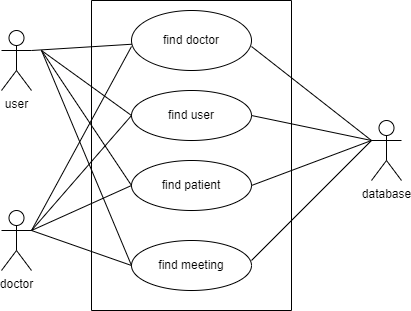

The diagram above was exported from draw.io. Its source (the exported page's mxGraphModel, read from the mxfile embedded in the PNG):
<mxGraphModel dx="1674" dy="704" grid="1" gridSize="10" guides="1" tooltips="1" connect="1" arrows="1" fold="1" page="1" pageScale="1" pageWidth="850" pageHeight="1100" math="0" shadow="0">
  <root>
    <mxCell id="0" />
    <mxCell id="1" parent="0" />
    <mxCell id="SishLQHOetioc__JlWJm-1" value="user" style="shape=umlActor;verticalLabelPosition=bottom;verticalAlign=top;html=1;outlineConnect=0;" vertex="1" parent="1">
      <mxGeometry x="170" y="260" width="30" height="60" as="geometry" />
    </mxCell>
    <mxCell id="SishLQHOetioc__JlWJm-2" value="doctor" style="shape=umlActor;verticalLabelPosition=bottom;verticalAlign=top;html=1;outlineConnect=0;" vertex="1" parent="1">
      <mxGeometry x="170" y="440" width="30" height="60" as="geometry" />
    </mxCell>
    <mxCell id="SishLQHOetioc__JlWJm-3" value="" style="swimlane;startSize=0;" vertex="1" parent="1">
      <mxGeometry x="260" y="230" width="200" height="310" as="geometry" />
    </mxCell>
    <mxCell id="SishLQHOetioc__JlWJm-4" value="find doctor" style="ellipse;whiteSpace=wrap;html=1;" vertex="1" parent="SishLQHOetioc__JlWJm-3">
      <mxGeometry x="40" y="10" width="120" height="60" as="geometry" />
    </mxCell>
    <mxCell id="SishLQHOetioc__JlWJm-5" value="find user" style="ellipse;whiteSpace=wrap;html=1;" vertex="1" parent="SishLQHOetioc__JlWJm-3">
      <mxGeometry x="40" y="90" width="120" height="50" as="geometry" />
    </mxCell>
    <mxCell id="SishLQHOetioc__JlWJm-6" value="find patient" style="ellipse;whiteSpace=wrap;html=1;" vertex="1" parent="SishLQHOetioc__JlWJm-3">
      <mxGeometry x="40" y="160" width="120" height="50" as="geometry" />
    </mxCell>
    <mxCell id="SishLQHOetioc__JlWJm-7" value="find meeting" style="ellipse;whiteSpace=wrap;html=1;" vertex="1" parent="SishLQHOetioc__JlWJm-3">
      <mxGeometry x="40" y="240" width="120" height="50" as="geometry" />
    </mxCell>
    <mxCell id="SishLQHOetioc__JlWJm-8" value="database" style="shape=umlActor;verticalLabelPosition=bottom;verticalAlign=top;html=1;outlineConnect=0;" vertex="1" parent="1">
      <mxGeometry x="540" y="350" width="30" height="60" as="geometry" />
    </mxCell>
    <mxCell id="SishLQHOetioc__JlWJm-9" value="" style="endArrow=none;html=1;rounded=0;" edge="1" parent="1" target="SishLQHOetioc__JlWJm-4">
      <mxGeometry width="50" height="50" relative="1" as="geometry">
        <mxPoint x="200" y="280" as="sourcePoint" />
        <mxPoint x="260" y="210" as="targetPoint" />
      </mxGeometry>
    </mxCell>
    <mxCell id="SishLQHOetioc__JlWJm-10" value="" style="endArrow=none;html=1;rounded=0;entryX=0;entryY=0.6;entryDx=0;entryDy=0;entryPerimeter=0;" edge="1" parent="1" target="SishLQHOetioc__JlWJm-4">
      <mxGeometry width="50" height="50" relative="1" as="geometry">
        <mxPoint x="200" y="460" as="sourcePoint" />
        <mxPoint x="320" y="350" as="targetPoint" />
        <Array as="points" />
      </mxGeometry>
    </mxCell>
    <mxCell id="SishLQHOetioc__JlWJm-11" value="" style="endArrow=none;html=1;rounded=0;exitX=1;exitY=0.6;exitDx=0;exitDy=0;exitPerimeter=0;entryX=0;entryY=0.3333333333333333;entryDx=0;entryDy=0;entryPerimeter=0;" edge="1" parent="1" source="SishLQHOetioc__JlWJm-4" target="SishLQHOetioc__JlWJm-8">
      <mxGeometry width="50" height="50" relative="1" as="geometry">
        <mxPoint x="480" y="410" as="sourcePoint" />
        <mxPoint x="530" y="360" as="targetPoint" />
      </mxGeometry>
    </mxCell>
    <mxCell id="SishLQHOetioc__JlWJm-12" value="" style="endArrow=none;html=1;rounded=0;entryX=0;entryY=0.5;entryDx=0;entryDy=0;" edge="1" parent="1" target="SishLQHOetioc__JlWJm-5">
      <mxGeometry width="50" height="50" relative="1" as="geometry">
        <mxPoint x="210" y="280" as="sourcePoint" />
        <mxPoint x="260" y="210" as="targetPoint" />
      </mxGeometry>
    </mxCell>
    <mxCell id="SishLQHOetioc__JlWJm-13" value="" style="endArrow=none;html=1;rounded=0;entryX=0;entryY=0.5;entryDx=0;entryDy=0;" edge="1" parent="1" target="SishLQHOetioc__JlWJm-5">
      <mxGeometry width="50" height="50" relative="1" as="geometry">
        <mxPoint x="200" y="460" as="sourcePoint" />
        <mxPoint x="320" y="350" as="targetPoint" />
      </mxGeometry>
    </mxCell>
    <mxCell id="SishLQHOetioc__JlWJm-14" value="" style="endArrow=none;html=1;rounded=0;entryX=0;entryY=0.5;entryDx=0;entryDy=0;" edge="1" parent="1" target="SishLQHOetioc__JlWJm-6">
      <mxGeometry width="50" height="50" relative="1" as="geometry">
        <mxPoint x="200" y="460" as="sourcePoint" />
        <mxPoint x="190" y="410" as="targetPoint" />
      </mxGeometry>
    </mxCell>
    <mxCell id="SishLQHOetioc__JlWJm-15" value="" style="endArrow=none;html=1;rounded=0;entryX=0;entryY=0.5;entryDx=0;entryDy=0;" edge="1" parent="1" target="SishLQHOetioc__JlWJm-6">
      <mxGeometry width="50" height="50" relative="1" as="geometry">
        <mxPoint x="210" y="280" as="sourcePoint" />
        <mxPoint x="320" y="350" as="targetPoint" />
      </mxGeometry>
    </mxCell>
    <mxCell id="SishLQHOetioc__JlWJm-16" value="" style="endArrow=none;html=1;rounded=0;entryX=0;entryY=0.5;entryDx=0;entryDy=0;" edge="1" parent="1" target="SishLQHOetioc__JlWJm-7">
      <mxGeometry width="50" height="50" relative="1" as="geometry">
        <mxPoint x="200" y="460" as="sourcePoint" />
        <mxPoint x="250" y="410" as="targetPoint" />
      </mxGeometry>
    </mxCell>
    <mxCell id="SishLQHOetioc__JlWJm-17" value="" style="endArrow=none;html=1;rounded=0;exitX=0;exitY=0.5;exitDx=0;exitDy=0;" edge="1" parent="1" source="SishLQHOetioc__JlWJm-7">
      <mxGeometry width="50" height="50" relative="1" as="geometry">
        <mxPoint x="160" y="330" as="sourcePoint" />
        <mxPoint x="210" y="280" as="targetPoint" />
      </mxGeometry>
    </mxCell>
    <mxCell id="SishLQHOetioc__JlWJm-18" value="" style="endArrow=none;html=1;rounded=0;" edge="1" parent="1">
      <mxGeometry width="50" height="50" relative="1" as="geometry">
        <mxPoint x="420" y="490" as="sourcePoint" />
        <mxPoint x="540" y="370" as="targetPoint" />
      </mxGeometry>
    </mxCell>
    <mxCell id="SishLQHOetioc__JlWJm-19" value="" style="endArrow=none;html=1;rounded=0;entryX=0;entryY=0.3333333333333333;entryDx=0;entryDy=0;entryPerimeter=0;exitX=1;exitY=0.5;exitDx=0;exitDy=0;" edge="1" parent="1" source="SishLQHOetioc__JlWJm-6" target="SishLQHOetioc__JlWJm-8">
      <mxGeometry width="50" height="50" relative="1" as="geometry">
        <mxPoint x="500" y="330" as="sourcePoint" />
        <mxPoint x="550" y="280" as="targetPoint" />
      </mxGeometry>
    </mxCell>
    <mxCell id="SishLQHOetioc__JlWJm-20" value="" style="endArrow=none;html=1;rounded=0;entryX=0;entryY=0.3333333333333333;entryDx=0;entryDy=0;entryPerimeter=0;exitX=1;exitY=0.5;exitDx=0;exitDy=0;" edge="1" parent="1" source="SishLQHOetioc__JlWJm-5" target="SishLQHOetioc__JlWJm-8">
      <mxGeometry width="50" height="50" relative="1" as="geometry">
        <mxPoint x="400" y="400" as="sourcePoint" />
        <mxPoint x="450" y="350" as="targetPoint" />
      </mxGeometry>
    </mxCell>
  </root>
</mxGraphModel>